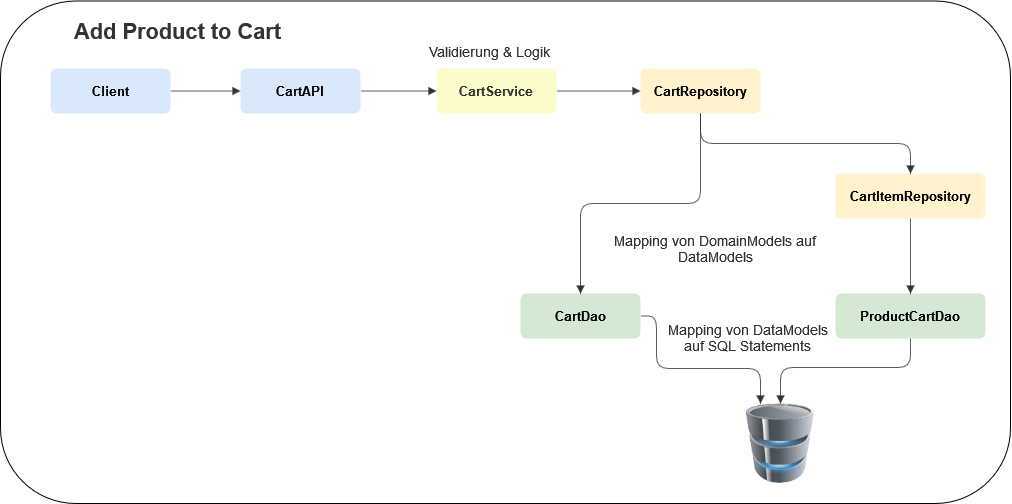

The diagram above was exported from draw.io. Its source (the exported page's mxGraphModel, read from the mxfile embedded in the PNG):
<mxGraphModel dx="2370" dy="1253" grid="1" gridSize="10" guides="1" tooltips="1" connect="1" arrows="1" fold="1" page="1" pageScale="1" pageWidth="827" pageHeight="1169" math="0" shadow="0">
  <root>
    <mxCell id="0" />
    <mxCell id="1" parent="0" />
    <UserObject label="Client" lucidchartObjectId="cNe9TTU_DL9R" id="2">
      <mxCell style="html=1;overflow=block;blockSpacing=1;whiteSpace=wrap;fontSize=13;fontStyle=1;align=center;spacing=9;strokeOpacity=0;fillOpacity=100;rounded=1;absoluteArcSize=1;arcSize=12;fillColor=#dae8fc;strokeWidth=1.5;strokeColor=#6c8ebf;" vertex="1" parent="1">
        <mxGeometry x="100" y="105" width="120" height="45" as="geometry" />
      </mxCell>
    </UserObject>
    <UserObject label="CartAPI" lucidchartObjectId="xNe9f1iiVO9r" id="3">
      <mxCell style="html=1;overflow=block;blockSpacing=1;whiteSpace=wrap;fontSize=13;fontStyle=1;align=center;spacing=9;strokeOpacity=0;fillOpacity=100;rounded=1;absoluteArcSize=1;arcSize=12;fillColor=#dae8fc;strokeWidth=1.5;strokeColor=#6c8ebf;" vertex="1" parent="1">
        <mxGeometry x="290" y="105" width="120" height="45" as="geometry" />
      </mxCell>
    </UserObject>
    <UserObject label="CartService" lucidchartObjectId="ENe99EHpLtGf" id="4">
      <mxCell style="html=1;overflow=block;blockSpacing=1;whiteSpace=wrap;fontSize=13;fontColor=#333333;fontStyle=1;align=center;spacing=9;strokeOpacity=0;fillOpacity=100;rounded=1;absoluteArcSize=1;arcSize=12;fillColor=#fcfcca;strokeWidth=1.5;" vertex="1" parent="1">
        <mxGeometry x="486" y="105" width="120" height="45" as="geometry" />
      </mxCell>
    </UserObject>
    <UserObject label="CartRepository" lucidchartObjectId="RNe9dy_YWFiE" id="5">
      <mxCell style="html=1;overflow=block;blockSpacing=1;whiteSpace=wrap;fontSize=13;fontStyle=1;align=center;spacing=9;strokeOpacity=0;fillOpacity=100;rounded=1;absoluteArcSize=1;arcSize=12;fillColor=#fff2cc;strokeWidth=1.5;strokeColor=#d6b656;" vertex="1" parent="1">
        <mxGeometry x="690" y="105" width="120" height="45" as="geometry" />
      </mxCell>
    </UserObject>
    <UserObject label="CartDao" lucidchartObjectId="COe9ismjE0x8" id="6">
      <mxCell style="html=1;overflow=block;blockSpacing=1;whiteSpace=wrap;fontSize=13;fontStyle=1;align=center;spacing=9;strokeOpacity=0;fillOpacity=100;rounded=1;absoluteArcSize=1;arcSize=12;fillColor=#d5e8d4;strokeWidth=1.5;strokeColor=#82b366;" vertex="1" parent="1">
        <mxGeometry x="570" y="330" width="120" height="45" as="geometry" />
      </mxCell>
    </UserObject>
    <UserObject label="CartItemRepository" lucidchartObjectId="lQe9az7zJMVb" id="7">
      <mxCell style="html=1;overflow=block;blockSpacing=1;whiteSpace=wrap;fontSize=13;fontStyle=1;align=center;spacing=9;strokeOpacity=0;fillOpacity=100;rounded=1;absoluteArcSize=1;arcSize=12;fillColor=#fff2cc;strokeWidth=1.5;strokeColor=#d6b656;" vertex="1" parent="1">
        <mxGeometry x="885" y="210" width="150" height="45" as="geometry" />
      </mxCell>
    </UserObject>
    <UserObject label="ProductCartDao" lucidchartObjectId="DQe901Ph1Q-p" id="8">
      <mxCell style="html=1;overflow=block;blockSpacing=1;whiteSpace=wrap;fontSize=13;fontStyle=1;align=center;spacing=9;strokeOpacity=0;fillOpacity=100;rounded=1;absoluteArcSize=1;arcSize=12;fillColor=#d5e8d4;strokeWidth=1.5;strokeColor=#82b366;" vertex="1" parent="1">
        <mxGeometry x="885" y="330" width="150" height="45" as="geometry" />
      </mxCell>
    </UserObject>
    <UserObject label="" lucidchartObjectId="rRe9CQJMvkm5" id="9">
      <mxCell style="html=1;jettySize=18;whiteSpace=wrap;fontSize=13;strokeColor=#333333;strokeOpacity=100;strokeWidth=0.8;rounded=1;arcSize=24;edgeStyle=orthogonalEdgeStyle;startArrow=none;endArrow=block;endFill=1;exitX=1;exitY=0.5;exitPerimeter=0;entryX=0;entryY=0.5;entryPerimeter=0;" edge="1" source="2" target="3" parent="1">
        <mxGeometry width="100" height="100" relative="1" as="geometry">
          <Array as="points" />
        </mxGeometry>
      </mxCell>
    </UserObject>
    <UserObject label="" lucidchartObjectId="tRe98_kYU3yM" id="10">
      <mxCell style="html=1;jettySize=18;whiteSpace=wrap;fontSize=13;strokeColor=#333333;strokeOpacity=100;strokeWidth=0.8;rounded=1;arcSize=24;edgeStyle=orthogonalEdgeStyle;startArrow=none;endArrow=block;endFill=1;exitX=1;exitY=0.5;exitPerimeter=0;entryX=0;entryY=0.5;entryPerimeter=0;" edge="1" source="3" target="4" parent="1">
        <mxGeometry width="100" height="100" relative="1" as="geometry">
          <Array as="points" />
        </mxGeometry>
      </mxCell>
    </UserObject>
    <UserObject label="" lucidchartObjectId="vRe9Sf1I.tw2" id="11">
      <mxCell style="html=1;jettySize=18;whiteSpace=wrap;fontSize=13;strokeColor=#333333;strokeOpacity=100;strokeWidth=0.8;rounded=1;arcSize=24;edgeStyle=orthogonalEdgeStyle;startArrow=none;endArrow=block;endFill=1;exitX=1;exitY=0.5;exitPerimeter=0;entryX=0;entryY=0.5;entryPerimeter=0;" edge="1" source="4" target="5" parent="1">
        <mxGeometry width="100" height="100" relative="1" as="geometry">
          <Array as="points" />
        </mxGeometry>
      </mxCell>
    </UserObject>
    <UserObject label="" lucidchartObjectId="xRe9~JY7cz~G" id="12">
      <mxCell style="html=1;jettySize=18;whiteSpace=wrap;fontSize=13;strokeColor=#333333;strokeOpacity=100;strokeWidth=0.8;rounded=1;arcSize=24;edgeStyle=orthogonalEdgeStyle;startArrow=none;endArrow=block;endFill=1;exitX=0.5;exitY=0.999;exitPerimeter=0;entryX=0.5;entryY=0.001;entryPerimeter=0;" edge="1" source="5" target="6" parent="1">
        <mxGeometry width="100" height="100" relative="1" as="geometry">
          <Array as="points" />
        </mxGeometry>
      </mxCell>
    </UserObject>
    <UserObject label="" lucidchartObjectId="ARe9-y5.DEU9" id="13">
      <mxCell style="html=1;jettySize=18;whiteSpace=wrap;fontSize=13;strokeColor=#333333;strokeOpacity=100;strokeWidth=0.8;rounded=1;arcSize=24;edgeStyle=orthogonalEdgeStyle;startArrow=none;endArrow=block;endFill=1;exitX=0.5;exitY=0.999;exitPerimeter=0;entryX=0.5;entryY=0.001;entryPerimeter=0;" edge="1" source="5" target="7" parent="1">
        <mxGeometry width="100" height="100" relative="1" as="geometry">
          <Array as="points" />
        </mxGeometry>
      </mxCell>
    </UserObject>
    <UserObject label="" lucidchartObjectId="JRe9DCapUauF" id="14">
      <mxCell style="html=1;jettySize=18;whiteSpace=wrap;fontSize=13;strokeColor=#333333;strokeOpacity=100;strokeWidth=0.8;rounded=1;arcSize=24;edgeStyle=orthogonalEdgeStyle;startArrow=none;endArrow=block;endFill=1;exitX=0.5;exitY=0.999;exitPerimeter=0;entryX=0.5;entryY=0.001;entryPerimeter=0;" edge="1" source="7" target="8" parent="1">
        <mxGeometry width="100" height="100" relative="1" as="geometry">
          <Array as="points" />
        </mxGeometry>
      </mxCell>
    </UserObject>
    <UserObject label="" lucidchartObjectId="PRe95saCkq4D" id="15">
      <mxCell style="html=1;jettySize=18;whiteSpace=wrap;fontSize=13;strokeColor=#333333;strokeOpacity=100;strokeWidth=0.8;rounded=1;arcSize=24;edgeStyle=orthogonalEdgeStyle;startArrow=none;endArrow=block;endFill=1;exitX=1;exitY=0.5;exitPerimeter=0;entryX=0.25;entryY=0;entryDx=0;entryDy=0;" edge="1" source="6" target="21" parent="1">
        <mxGeometry width="100" height="100" relative="1" as="geometry">
          <Array as="points">
            <mxPoint x="706" y="352" />
            <mxPoint x="706" y="405" />
            <mxPoint x="810" y="405" />
          </Array>
          <mxPoint x="825" y="432.80999999999995" as="targetPoint" />
        </mxGeometry>
      </mxCell>
    </UserObject>
    <UserObject label="" lucidchartObjectId="RRe9C~IJ1npR" id="16">
      <mxCell style="html=1;jettySize=18;whiteSpace=wrap;fontSize=13;strokeColor=#333333;strokeOpacity=100;strokeWidth=0.8;rounded=1;arcSize=24;edgeStyle=orthogonalEdgeStyle;startArrow=none;endArrow=block;endFill=1;exitX=0.5;exitY=0.999;exitPerimeter=0;entryX=0.5;entryY=0;entryDx=0;entryDy=0;" edge="1" source="8" target="21" parent="1">
        <mxGeometry width="100" height="100" relative="1" as="geometry">
          <Array as="points">
            <mxPoint x="960" y="404" />
            <mxPoint x="830" y="404" />
          </Array>
          <mxPoint x="826.2599999999998" y="432.99" as="targetPoint" />
        </mxGeometry>
      </mxCell>
    </UserObject>
    <UserObject label="Add Product to Cart" lucidchartObjectId="hSe9BpAcbbB9" id="17">
      <mxCell style="html=1;overflow=block;blockSpacing=1;whiteSpace=wrap;fontSize=21.8;fontColor=#333333;fontStyle=1;align=center;spacing=3.8;strokeOpacity=0;fillOpacity=0;rounded=1;absoluteArcSize=1;arcSize=12;fillColor=#ffffff;strokeWidth=0.8;" vertex="1" parent="1">
        <mxGeometry x="100" y="45" width="255" height="45" as="geometry" />
      </mxCell>
    </UserObject>
    <UserObject label="Validierung &amp; Logik" lucidchartObjectId="qTe9Gs-E5qXM" id="18">
      <mxCell style="html=1;overflow=block;blockSpacing=1;whiteSpace=wrap;fontSize=13.5;fontColor=#333333;align=center;spacing=3.8;strokeOpacity=0;fillOpacity=0;rounded=1;absoluteArcSize=1;arcSize=12;fillColor=#ffffff;strokeWidth=0.8;" vertex="1" parent="1">
        <mxGeometry x="460" y="77" width="158" height="13" as="geometry" />
      </mxCell>
    </UserObject>
    <UserObject label="Mapping von DomainModels auf DataModels" lucidchartObjectId="GTe9j~rGn6mT" id="19">
      <mxCell style="html=1;overflow=block;blockSpacing=1;whiteSpace=wrap;fontSize=13.5;fontColor=#333333;align=center;spacing=3.8;strokeOpacity=0;fillOpacity=0;rounded=1;absoluteArcSize=1;arcSize=12;fillColor=#ffffff;strokeWidth=0.8;" vertex="1" parent="1">
        <mxGeometry x="660" y="255" width="210" height="62" as="geometry" />
      </mxCell>
    </UserObject>
    <UserObject label="Mapping von DataModels auf SQL Statements" lucidchartObjectId="EVe970uNPRVp" id="20">
      <mxCell style="html=1;overflow=block;blockSpacing=1;whiteSpace=wrap;fontSize=13.5;fontColor=#333333;align=center;spacing=3.8;strokeOpacity=0;fillOpacity=0;rounded=1;absoluteArcSize=1;arcSize=12;fillColor=#ffffff;strokeWidth=0.8;" vertex="1" parent="1">
        <mxGeometry x="710" y="344" width="175" height="62" as="geometry" />
      </mxCell>
    </UserObject>
    <mxCell id="21" value="" style="image;html=1;image=img/lib/clip_art/computers/Database_128x128.png;fontSize=14;" vertex="1" parent="1">
      <mxGeometry x="790" y="440" width="80" height="80" as="geometry" />
    </mxCell>
    <mxCell id="22" value="" style="rounded=1;whiteSpace=wrap;html=1;fontSize=15;fillColor=none;" vertex="1" parent="1">
      <mxGeometry x="50" y="37.5" width="1010" height="502.5" as="geometry" />
    </mxCell>
  </root>
</mxGraphModel>